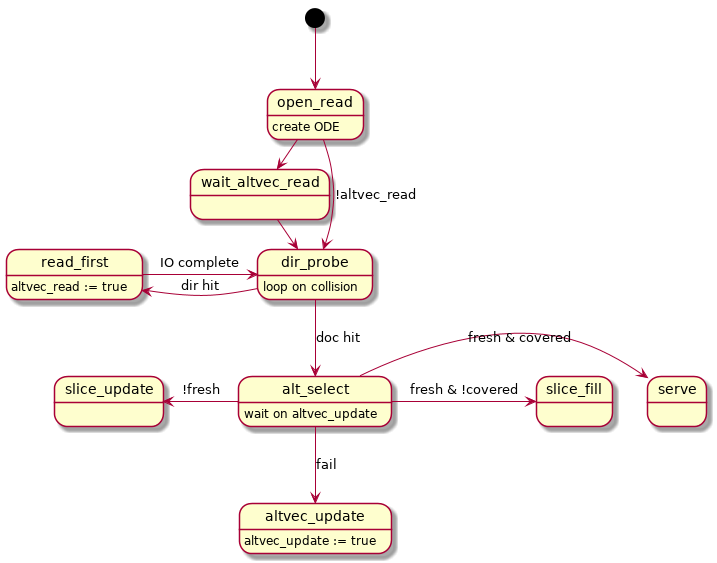

The diagram above was rendered by PlantUML. Its source (embedded in the PNG):
@startuml
state open_read : create ODE
state read_first : altvec_read := true
state dir_probe : loop on collision
state altvec_update : altvec_update := true
state alt_select : wait on altvec_update

[*] --> open_read
open_read --> dir_probe : !altvec_read
open_read -> wait_altvec_read : altvec_read
wait_altvec_read -> dir_probe : wake up
dir_probe -l> read_first : dir hit
read_first -> dir_probe : IO complete
dir_probe --> alt_select : doc hit
alt_select --> altvec_update : fail
alt_select -> serve : fresh & covered
alt_select -> slice_fill : fresh & !covered
alt_select -l> slice_update : !fresh

@enduml